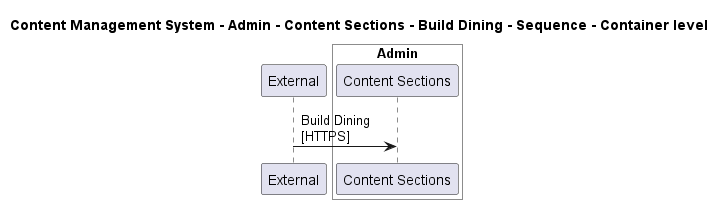

The diagram above was rendered by PlantUML. Its source (embedded in the PNG):
@startuml

title Content Management System - Admin - Content Sections - Build Dining - Sequence - Container level

participant "External" as C4InterFlow.SoftwareSystems.ExternalSystem

box "Admin" #White
    participant "Content Sections" as ContentManagementSystem.SoftwareSystems.Admin.Containers.ContentSections
end box


C4InterFlow.SoftwareSystems.ExternalSystem -> ContentManagementSystem.SoftwareSystems.Admin.Containers.ContentSections : Build Dining\n[HTTPS]


@enduml